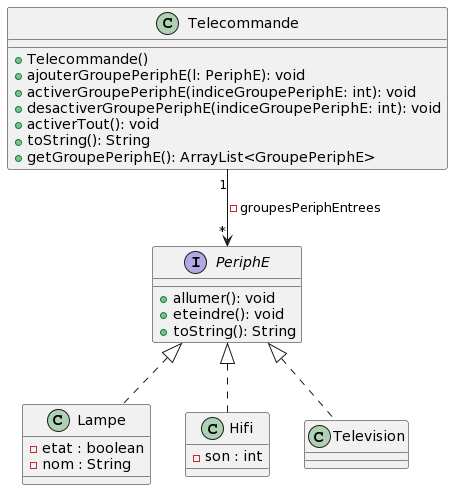

The diagram above was rendered by PlantUML. Its source (embedded in the PNG):
@startuml
class Telecommande {

    + Telecommande()
    + ajouterGroupePeriphE(l: PeriphE): void
    + activerGroupePeriphE(indiceGroupePeriphE: int): void
    + desactiverGroupePeriphE(indiceGroupePeriphE: int): void
    + activerTout(): void
    + toString(): String
    + getGroupePeriphE(): ArrayList<GroupePeriphE>
}


class Lampe {
    -etat : boolean
    -nom : String

}
class Hifi {
    -son : int
    

}

class Television {
   
}

interface PeriphE{
    + allumer(): void
    + eteindre(): void
    + toString(): String 
}
Telecommande "1" --> "*" PeriphE : - groupesPeriphEntrees

PeriphE <|.. Lampe
PeriphE <|.. Hifi
PeriphE <|.. Television
@enduml